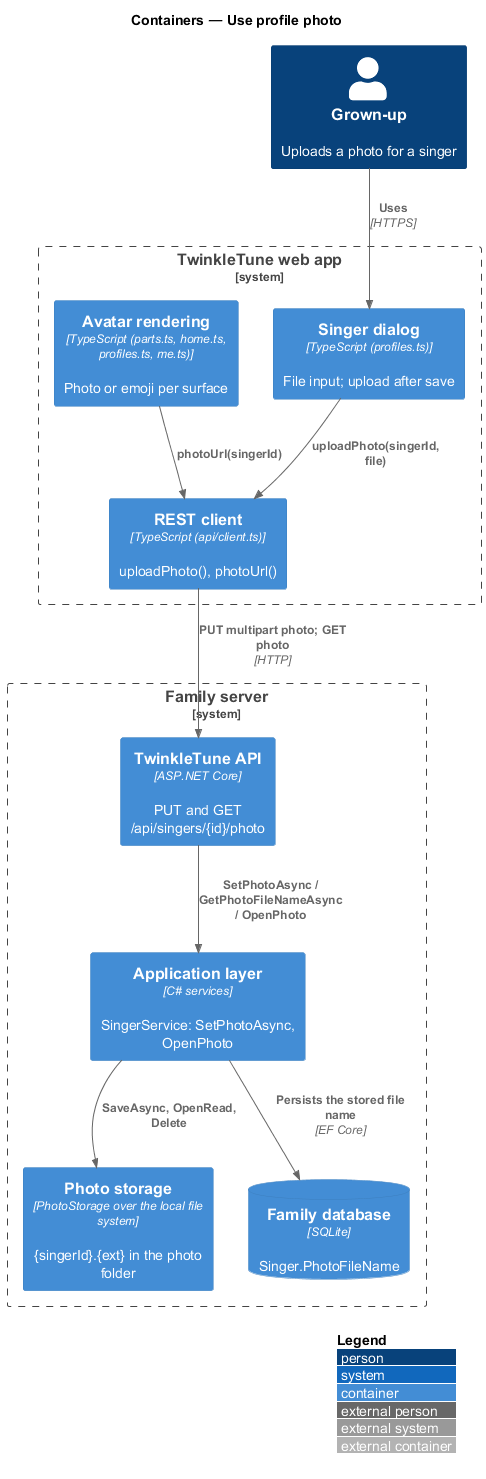

The diagram above was rendered by PlantUML. Its source (embedded in the PNG):
@startuml
!include <C4/C4_Container>
LAYOUT_WITH_LEGEND()
title Containers — Use profile photo

Person(grownup, "Grown-up", "Uploads a photo for a singer")
System_Boundary(twinkle, "TwinkleTune web app") {
  Container(dialog, "Singer dialog", "TypeScript (profiles.ts)", "File input; upload after save")
  Container(render, "Avatar rendering", "TypeScript (parts.ts, home.ts, profiles.ts, me.ts)", "Photo or emoji per surface")
  Container(client, "REST client", "TypeScript (api/client.ts)", "uploadPhoto(), photoUrl()")
}
System_Boundary(family, "Family server") {
  Container(api, "TwinkleTune API", "ASP.NET Core", "PUT and GET /api/singers/{id}/photo")
  Container(app, "Application layer", "C# services", "SingerService: SetPhotoAsync, OpenPhoto")
  Container(storage, "Photo storage", "PhotoStorage over the local file system", "{singerId}.{ext} in the photo folder")
  ContainerDb(db, "Family database", "SQLite", "Singer.PhotoFileName")
}

Rel(grownup, dialog, "Uses", "HTTPS")
Rel(dialog, client, "uploadPhoto(singerId, file)")
Rel(render, client, "photoUrl(singerId)")
Rel(client, api, "PUT multipart photo; GET photo", "HTTP")
Rel(api, app, "SetPhotoAsync / GetPhotoFileNameAsync / OpenPhoto")
Rel(app, storage, "SaveAsync, OpenRead, Delete")
Rel(app, db, "Persists the stored file name", "EF Core")
@enduml